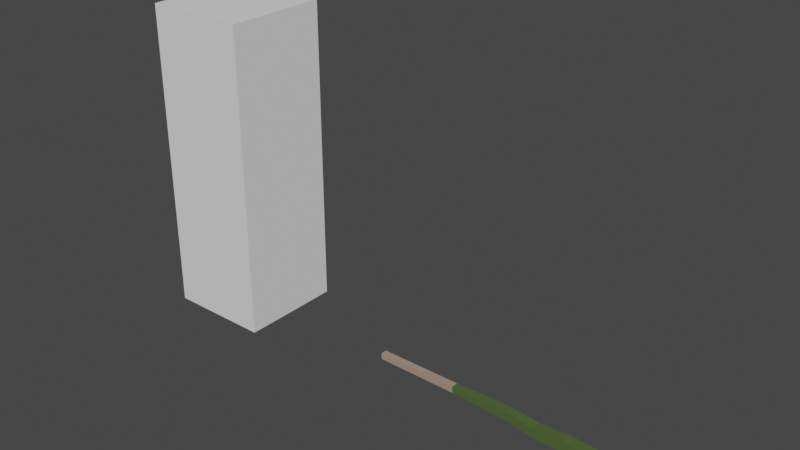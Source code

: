 # Source: PlanesShrub2.blend  (saved by Blender 2.83.18; exported with 4.5.12 LTS)
import bpy
from mathutils import Matrix  # noqa: F401  (used for matrix-valued properties, if any)

bpy.ops.wm.read_factory_settings(use_empty=True)
scene = bpy.context.scene
scene.name = 'Scene'

# ---- collections
col_collection = bpy.data.collections.new('Collection'); scene.collection.children.link(col_collection)

# ---- materials (node trees are filled in below, after node groups)
mat_low = bpy.data.materials.new('Low')
mat_low.alpha_threshold = 0.0
mat_low.use_transparent_shadow = False
mat_low.line_color = (0.0, 0.0, 0.0, 1.0)
mat_mid = bpy.data.materials.new('Mid')
mat_mid.use_transparent_shadow = False
mat_top = bpy.data.materials.new('Top')
mat_top.use_transparent_shadow = False

# ---- material node trees
mat_low.use_nodes = True; mat_low.node_tree.nodes.clear()
_N = mat_low.node_tree.nodes; _L = mat_low.node_tree.links
n0 = _N.new('ShaderNodeOutputMaterial'); n0.name = 'Material Output'; n0.location = (300, 300)
n1 = _N.new('ShaderNodeBsdfPrincipled'); n1.name = 'Principled BSDF'; n1.location = (10, 300)
n1.distribution = 'GGX'
n1.subsurface_method = 'BURLEY'
n1.inputs[0].default_value = (0.3763, 0.2789, 0.2086, 1.0)
n1.inputs[2].default_value = 0.4
n1.inputs[3].default_value = 1.45
n1.inputs[27].default_value = (0.0, 0.0, 0.0, 1.0)
n1.inputs[28].default_value = 1.0
_L.new(n1.outputs[0], n0.inputs[0])
n0.is_active_output = True
mat_mid.use_nodes = True; mat_mid.node_tree.nodes.clear()
_N = mat_mid.node_tree.nodes; _L = mat_mid.node_tree.links
n0 = _N.new('ShaderNodeBsdfPrincipled'); n0.name = 'Principled BSDF'; n0.location = (10, 300)
n0.distribution = 'GGX'
n0.subsurface_method = 'BURLEY'
n0.inputs[0].default_value = (0.07819, 0.1248, 0.0356, 1.0)
n0.inputs[3].default_value = 1.45
n0.inputs[27].default_value = (0.0, 0.0, 0.0, 1.0)
n0.inputs[28].default_value = 1.0
n1 = _N.new('ShaderNodeOutputMaterial'); n1.name = 'Material Output'; n1.location = (300, 300)
_L.new(n0.outputs[0], n1.inputs[0])
n1.is_active_output = True
mat_top.use_nodes = True; mat_top.node_tree.nodes.clear()
_N = mat_top.node_tree.nodes; _L = mat_top.node_tree.links
n0 = _N.new('ShaderNodeBsdfPrincipled'); n0.name = 'Principled BSDF'; n0.location = (10, 300)
n0.distribution = 'GGX'
n0.subsurface_method = 'BURLEY'
n0.inputs[0].default_value = (0.0999, 0.2705, 0.0999, 1.0)
n0.inputs[3].default_value = 1.45
n0.inputs[27].default_value = (0.0, 0.0, 0.0, 1.0)
n0.inputs[28].default_value = 1.0
n1 = _N.new('ShaderNodeOutputMaterial'); n1.name = 'Material Output'; n1.location = (300, 300)
_L.new(n0.outputs[0], n1.inputs[0])
n1.is_active_output = True

# ---- world
world_world = bpy.data.worlds.new('World'); scene.world = world_world
world_world.use_nodes = True; world_world.node_tree.nodes.clear()
_N = world_world.node_tree.nodes; _L = world_world.node_tree.links
n0 = _N.new('ShaderNodeOutputWorld'); n0.name = 'World Output'; n0.location = (300, 300)
n1 = _N.new('ShaderNodeBackground'); n1.name = 'Background'; n1.location = (10, 300)
n1.inputs[0].default_value = (0.05088, 0.05088, 0.05088, 1.0)
_L.new(n1.outputs[0], n0.inputs[0])
n0.is_active_output = True
world_world.color = (0.05088, 0.05088, 0.05088)
world_world.use_sun_shadow = False
world_world.sun_shadow_jitter_overblur = 0.0

# ---- meshes
me_cube_001 = bpy.data.meshes.new('Cube.001')
me_cube_001.from_pydata([(-1.0, -1.0, 0.0), (-1.0, -1.0, 2.0), (-1.0, 1.0, 0.0), (-1.0, 1.0, 2.0), (1.0, -1.0, 0.0), (1.0, -1.0, 2.0), (1.0, 1.0, 0.0), (1.0, 1.0, 2.0)], [], [(0, 1, 3, 2), (2, 3, 7, 6), (6, 7, 5, 4), (4, 5, 1, 0), (2, 6, 4, 0), (7, 3, 1, 5)])
_uv = me_cube_001.uv_layers.new(name='UVMap')
_uv.uv.foreach_set('vector', [0.375, 0.0, 0.625, 0.0, 0.625, 0.25, 0.375, 0.25, 0.375, 0.25, 0.625, 0.25, 0.625, 0.5, 0.375, 0.5, 0.375, 0.5, 0.625, 0.5, 0.625, 0.75, 0.375, 0.75, 0.375, 0.75, 0.625, 0.75, 0.625, 1.0, 0.375, 1.0, 0.125, 0.5, 0.375, 0.5, 0.375, 0.75, 0.125, 0.75, 0.625, 0.5, 0.875, 0.5, 0.875, 0.75, 0.625, 0.75])
me_cube_001.use_remesh_fix_poles = True
me_cube_001.use_remesh_preserve_attributes = False
me_cube_001.use_mirror_vertex_groups = False
me_cube_001.update()
me_cube_002 = bpy.data.meshes.new('Cube.002')
me_cube_002.from_pydata([(-0.06038, -0.06038, 0.0), (0.09239, -0.1578, 5.139), (-0.06038, 0.06038, 0.0), (0.09239, 0.1578, 5.139), (0.06038, -0.06038, 0.0), (0.4011, -0.1578, 5.074), (0.06038, 0.06038, 0.0), (0.4011, 0.1578, 5.074), (-0.06499, -0.06499, 1.629), (-0.07581, -0.07581, 2.199), (-0.08053, -0.08663, 2.779), (-0.01472, -0.09745, 3.332), (-0.04465, -0.1083, 3.91), (-0.004952, -0.1191, 4.494), (-0.004952, 0.1191, 4.494), (-0.04465, 0.1083, 3.91), (-0.01472, 0.09745, 3.332), (-0.08053, 0.08663, 2.779), (-0.07581, 0.07581, 2.199), (-0.06499, 0.06499, 1.629), (0.2281, 0.1191, 4.445), (0.1713, 0.1083, 3.894), (0.1801, 0.09745, 3.339), (0.09116, 0.08663, 2.756), (0.07581, 0.07581, 2.199), (0.06499, 0.06499, 1.629), (0.2281, -0.1191, 4.445), (0.1713, -0.1083, 3.894), (0.1801, -0.09745, 3.339), (0.09116, -0.08663, 2.756), (0.07581, -0.07581, 2.199), (0.06499, -0.06499, 1.629)], [], [(13, 1, 3, 14), (14, 3, 7, 20), (20, 7, 5, 26), (26, 5, 1, 13), (2, 6, 4, 0), (7, 3, 1, 5), (4, 31, 8, 0), (31, 30, 9, 8), (30, 29, 10, 9), (29, 28, 11, 10), (28, 27, 12, 11), (27, 26, 13, 12), (6, 25, 31, 4), (25, 24, 30, 31), (24, 23, 29, 30), (23, 22, 28, 29), (22, 21, 27, 28), (21, 20, 26, 27), (2, 19, 25, 6), (19, 18, 24, 25), (18, 17, 23, 24), (17, 16, 22, 23), (16, 15, 21, 22), (15, 14, 20, 21), (0, 8, 19, 2), (8, 9, 18, 19), (9, 10, 17, 18), (10, 11, 16, 17), (11, 12, 15, 16), (12, 13, 14, 15)])
me_cube_002.polygons.foreach_set('material_index', [2, 2, 2, 2, 0, 2, 0, 1, 1, 1, 1, 1, 0, 1, 1, 1, 1, 1, 0, 1, 1, 1, 1, 1, 0, 1, 1, 1, 1, 1])
_uv = me_cube_002.uv_layers.new(name='UVMap')
_uv.uv.foreach_set('vector', [0.6131, 0.0, 0.625, 0.0, 0.625, 0.25, 0.6131, 0.25, 0.6131, 0.25, 0.625, 0.25, 0.625, 0.5, 0.6131, 0.5, 0.6131, 0.5, 0.625, 0.5, 0.625, 0.75, 0.6131, 0.75, 0.6131, 0.75, 0.625, 0.75, 0.625, 1.0, 0.6131, 1.0, 0.125, 0.5, 0.375, 0.5, 0.375, 0.75, 0.125, 0.75, 0.625, 0.5, 0.875, 0.5, 0.875, 0.75, 0.625, 0.75, 0.375, 0.75, 0.4345, 0.75, 0.4345, 1.0, 0.375, 1.0, 0.4345, 0.75, 0.4703, 0.75, 0.4703, 1.0, 0.4345, 1.0, 0.4703, 0.75, 0.506, 0.75, 0.506, 1.0, 0.4703, 1.0, 0.506, 0.75, 0.5417, 0.75, 0.5417, 1.0, 0.506, 1.0, 0.5417, 0.75, 0.5774, 0.75, 0.5774, 1.0, 0.5417, 1.0, 0.5774, 0.75, 0.6131, 0.75, 0.6131, 1.0, 0.5774, 1.0, 0.375, 0.5, 0.4345, 0.5, 0.4345, 0.75, 0.375, 0.75, 0.4345, 0.5, 0.4703, 0.5, 0.4703, 0.75, 0.4345, 0.75, 0.4703, 0.5, 0.506, 0.5, 0.506, 0.75, 0.4703, 0.75, 0.506, 0.5, 0.5417, 0.5, 0.5417, 0.75, 0.506, 0.75, 0.5417, 0.5, 0.5774, 0.5, 0.5774, 0.75, 0.5417, 0.75, 0.5774, 0.5, 0.6131, 0.5, 0.6131, 0.75, 0.5774, 0.75, 0.375, 0.25, 0.4345, 0.25, 0.4345, 0.5, 0.375, 0.5, 0.4345, 0.25, 0.4703, 0.25, 0.4703, 0.5, 0.4345, 0.5, 0.4703, 0.25, 0.506, 0.25, 0.506, 0.5, 0.4703, 0.5, 0.506, 0.25, 0.5417, 0.25, 0.5417, 0.5, 0.506, 0.5, 0.5417, 0.25, 0.5774, 0.25, 0.5774, 0.5, 0.5417, 0.5, 0.5774, 0.25, 0.6131, 0.25, 0.6131, 0.5, 0.5774, 0.5, 0.375, 0.0, 0.4345, 0.0, 0.4345, 0.25, 0.375, 0.25, 0.4345, 0.0, 0.4703, 0.0, 0.4703, 0.25, 0.4345, 0.25, 0.4703, 0.0, 0.506, 0.0, 0.506, 0.25, 0.4703, 0.25, 0.506, 0.0, 0.5417, 0.0, 0.5417, 0.25, 0.506, 0.25, 0.5417, 0.0, 0.5774, 0.0, 0.5774, 0.25, 0.5417, 0.25, 0.5774, 0.0, 0.6131, 0.0, 0.6131, 0.25, 0.5774, 0.25])
me_cube_002.materials.append(mat_low)
me_cube_002.materials.append(mat_mid)
me_cube_002.materials.append(mat_top)
me_cube_002.use_remesh_fix_poles = True
me_cube_002.use_remesh_preserve_attributes = False
me_cube_002.use_mirror_vertex_groups = False
me_cube_002.update()
me_plane_001 = bpy.data.meshes.new('Plane.001')
me_plane_001.from_pydata([(-1.0, -1.0, 0.0), (1.0, -1.0, 0.0), (-1.0, 1.0, 0.0), (1.0, 1.0, 0.0)], [], [(0, 1, 3, 2)])
_uv = me_plane_001.uv_layers.new(name='UVMap')
_uv.uv.foreach_set('vector', [0.0, 0.0, 1.0, 0.0, 1.0, 1.0, 0.0, 1.0])
me_plane_001.use_remesh_fix_poles = True
me_plane_001.use_remesh_preserve_attributes = False
me_plane_001.use_mirror_vertex_groups = False
me_plane_001.update()

# ---- objects
ob_cube = bpy.data.objects.new('Cube', me_cube_001)
ob_stick = bpy.data.objects.new('Stick', me_cube_002)
ob_plane = bpy.data.objects.new('Plane', me_plane_001)

# ---- transforms, parenting, visibility, modifiers, constraints
ob_cube.location = (0.0, 0.0, 0.0)
ob_cube.scale = (1.0, 1.0, 3.0)
ob_cube.display_type = 'WIRE'
ob_cube.lineart.crease_threshold = 0.0
ob_stick.location = (3.364, 0.0, 0.0)
ob_stick.rotation_euler = (0.0, 1.571, 0.0)
ob_stick.lineart.crease_threshold = 0.0
ob_plane.location = (0.0, 0.0, 0.0)
ob_plane.scale = (0.8255, 0.8255, 0.8255)
ob_plane.show_instancer_for_render = False
ob_plane.lineart.crease_threshold = 0.0
_m = ob_plane.modifiers.new('ParticleSettings', 'PARTICLE_SYSTEM')

# ---- collection membership
col_collection.objects.link(ob_cube)
col_collection.objects.link(ob_stick)
col_collection.objects.link(ob_plane)

# ---- scene / render settings (as saved in the file)
scene.frame_start = 1; scene.frame_end = 250; scene.frame_set(0)
scene.render.engine = 'BLENDER_EEVEE_NEXT'
scene.cycles.use_denoising = False
scene.cycles.samples = 128
scene.cycles.sampling_pattern = 'TABULATED_SOBOL'
scene.cycles.use_adaptive_sampling = False
scene.cycles.use_light_tree = False
scene.view_settings.view_transform = 'Filmic'
bpy.context.view_layer.update()

# ---- added for rendering (the .blend has no active camera and no usable light): camera, sun
cam_auto = bpy.data.cameras.new('AutoCamera')
cam_auto.lens = 50.0
cam_auto.sensor_width = 36.0
cam_auto.clip_end = 1000.0
ob_auto_camera = bpy.data.objects.new('AutoCamera', cam_auto)
scene.collection.objects.link(ob_auto_camera)
ob_auto_camera.location = (14.5132, -12.9139, 11.4087)
ob_auto_camera.rotation_euler = (1.09748, -7.21219e-08, 0.694738)
scene.camera = ob_auto_camera
light_auto_sun = bpy.data.lights.new('AutoSun', 'SUN')
light_auto_sun.energy = 3.0
light_auto_sun.angle = 0.0523599
ob_auto_sun = bpy.data.objects.new('AutoSun', light_auto_sun)
scene.collection.objects.link(ob_auto_sun)
ob_auto_sun.rotation_euler = (0.872665, 0.174533, 0.523599)
bpy.context.view_layer.update()
